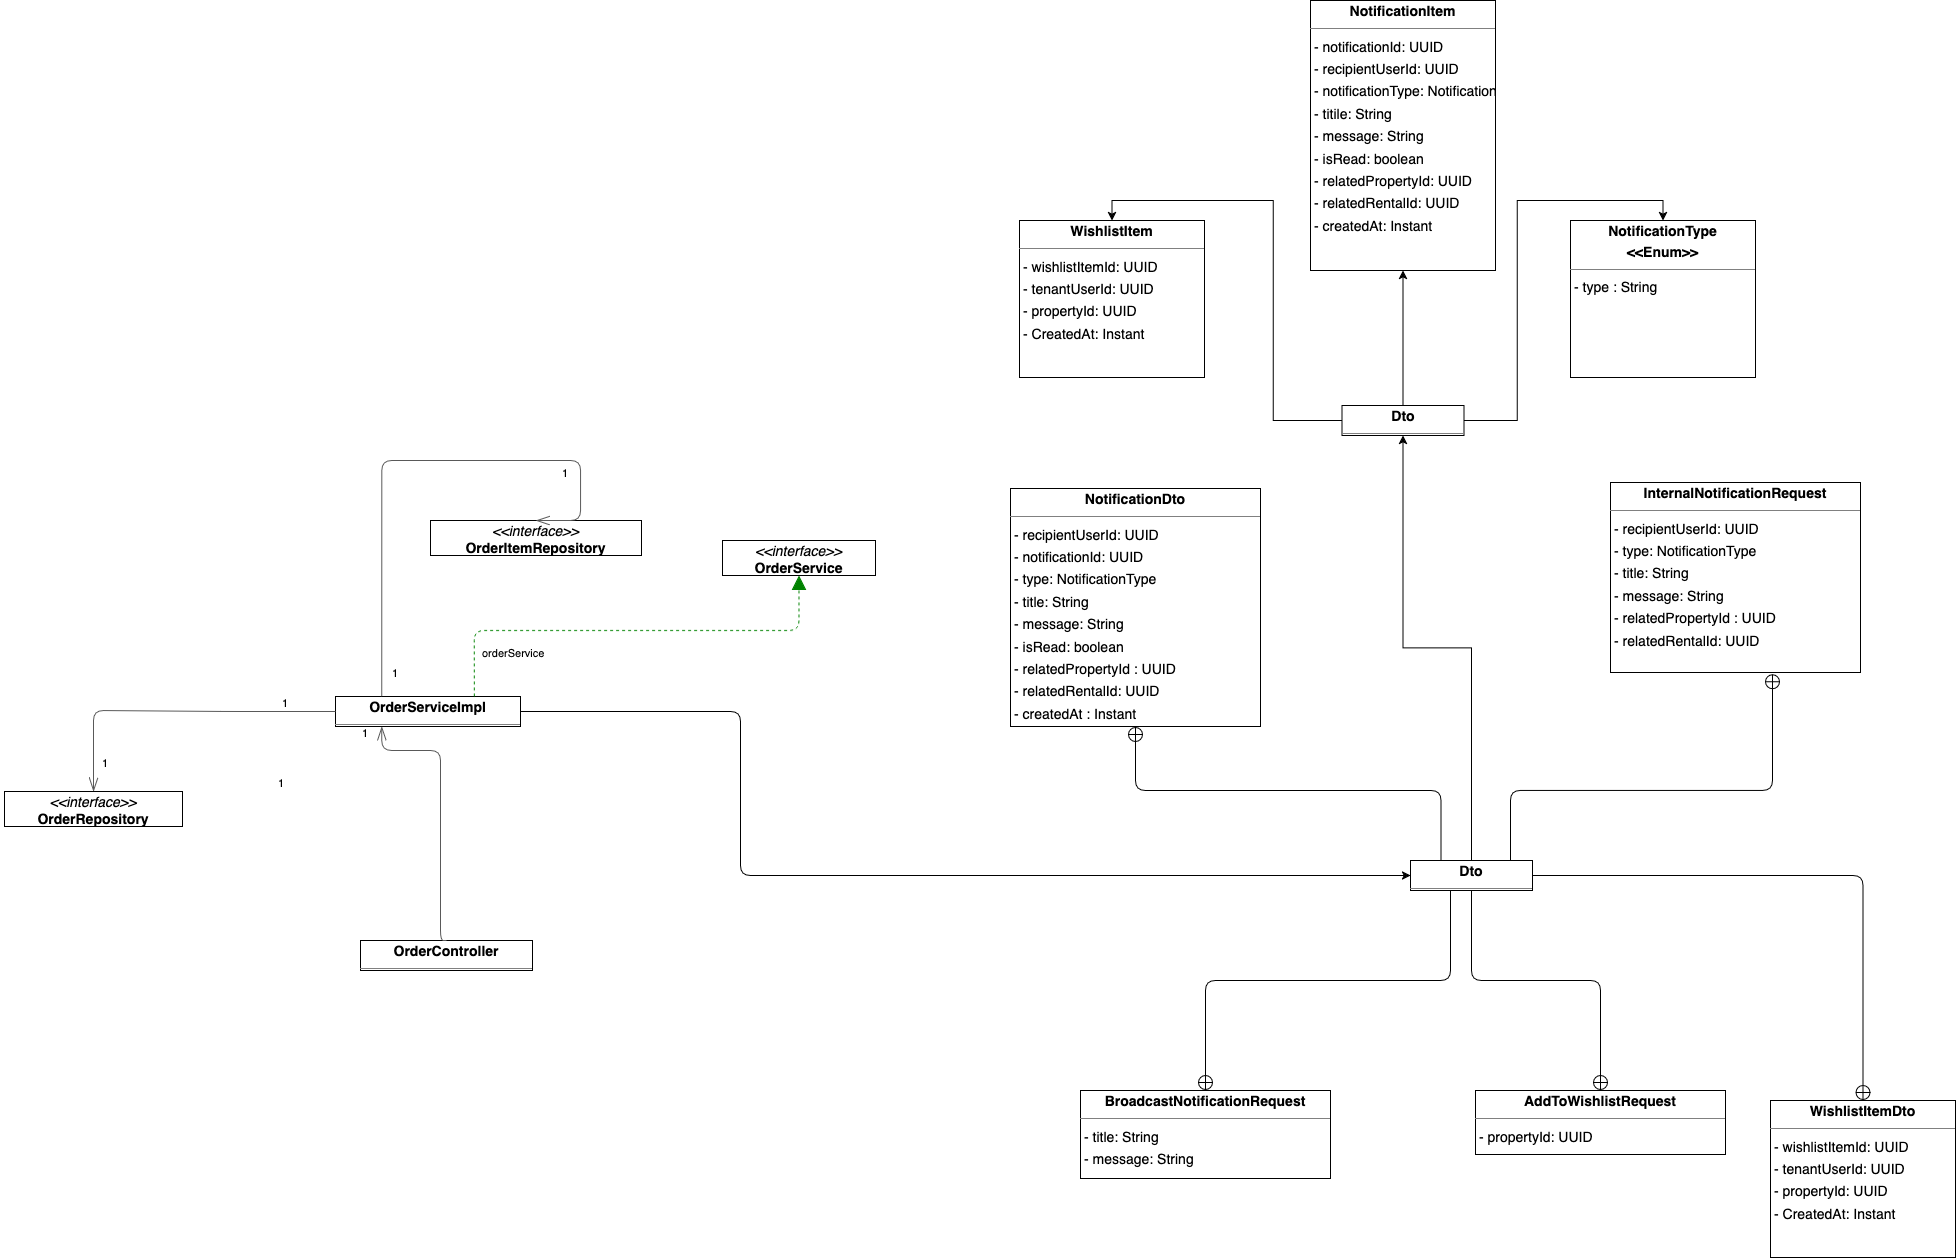

The diagram above was exported from draw.io. Its source (the exported page's mxGraphModel, read from the mxfile embedded in the PNG):
<mxGraphModel dx="3215" dy="1550" grid="1" gridSize="10" guides="1" tooltips="1" connect="1" arrows="1" fold="1" page="1" pageScale="1" pageWidth="850" pageHeight="1100" math="0" shadow="0">
  <root>
    <mxCell id="0" />
    <mxCell id="1" parent="0" />
    <mxCell id="LpsOQArPguGBoWB4KU9A-1" value="&lt;p style=&quot;margin:0px;margin-top:4px;text-align:center;&quot;&gt;&lt;b&gt;OrderController&lt;/b&gt;&lt;/p&gt;&lt;hr size=&quot;1&quot;/&gt;" style="verticalAlign=top;align=left;overflow=fill;fontSize=14;fontFamily=Helvetica;html=1;rounded=0;shadow=0;comic=0;labelBackgroundColor=none;strokeWidth=1;" vertex="1" parent="1">
      <mxGeometry x="-90" y="1070" width="172" height="30" as="geometry" />
    </mxCell>
    <mxCell id="LpsOQArPguGBoWB4KU9A-2" value="&lt;p style=&quot;margin:0px;margin-top:4px;text-align:center;&quot;&gt;&lt;b&gt;WishlistItem&lt;/b&gt;&lt;/p&gt;&lt;hr size=&quot;1&quot;&gt;&lt;p style=&quot;margin:0 0 0 4px;line-height:1.6;&quot;&gt;- wishlistItemId: UUID&lt;br&gt;- tenantUserId: UUID&lt;br&gt;- propertyId: UUID&lt;br&gt;- CreatedAt: Instant&lt;/p&gt;" style="verticalAlign=top;align=left;overflow=fill;fontSize=14;fontFamily=Helvetica;html=1;rounded=0;shadow=0;comic=0;labelBackgroundColor=none;strokeWidth=1;" vertex="1" parent="1">
      <mxGeometry x="569" y="350" width="185" height="157" as="geometry" />
    </mxCell>
    <mxCell id="LpsOQArPguGBoWB4KU9A-3" value="&lt;p style=&quot;margin:0px;margin-top:4px;text-align:center;&quot;&gt;&lt;i&gt;&amp;lt;&amp;lt;interface&amp;gt;&amp;gt;&lt;/i&gt;&lt;br/&gt;&lt;b&gt;OrderItemRepository&lt;/b&gt;&lt;/p&gt;&lt;hr size=&quot;1&quot;/&gt;" style="verticalAlign=top;align=left;overflow=fill;fontSize=14;fontFamily=Helvetica;html=1;rounded=0;shadow=0;comic=0;labelBackgroundColor=none;strokeWidth=1;" vertex="1" parent="1">
      <mxGeometry x="-20" y="650" width="211" height="35" as="geometry" />
    </mxCell>
    <mxCell id="LpsOQArPguGBoWB4KU9A-4" value="&lt;p style=&quot;margin:0px;margin-top:4px;text-align:center;&quot;&gt;&lt;i&gt;&amp;lt;&amp;lt;interface&amp;gt;&amp;gt;&lt;/i&gt;&lt;br/&gt;&lt;b&gt;OrderRepository&lt;/b&gt;&lt;/p&gt;&lt;hr size=&quot;1&quot;/&gt;" style="verticalAlign=top;align=left;overflow=fill;fontSize=14;fontFamily=Helvetica;html=1;rounded=0;shadow=0;comic=0;labelBackgroundColor=none;strokeWidth=1;" vertex="1" parent="1">
      <mxGeometry x="-446" y="921" width="178" height="35" as="geometry" />
    </mxCell>
    <mxCell id="LpsOQArPguGBoWB4KU9A-5" value="&lt;p style=&quot;margin:0px;margin-top:4px;text-align:center;&quot;&gt;&lt;i&gt;&amp;lt;&amp;lt;interface&amp;gt;&amp;gt;&lt;/i&gt;&lt;br/&gt;&lt;b&gt;OrderService&lt;/b&gt;&lt;/p&gt;&lt;hr size=&quot;1&quot;/&gt;" style="verticalAlign=top;align=left;overflow=fill;fontSize=14;fontFamily=Helvetica;html=1;rounded=0;shadow=0;comic=0;labelBackgroundColor=none;strokeWidth=1;" vertex="1" parent="1">
      <mxGeometry x="272" y="670" width="153" height="35" as="geometry" />
    </mxCell>
    <mxCell id="LpsOQArPguGBoWB4KU9A-6" style="edgeStyle=orthogonalEdgeStyle;rounded=1;orthogonalLoop=1;jettySize=auto;html=1;entryX=0;entryY=0.5;entryDx=0;entryDy=0;curved=0;" edge="1" parent="1" source="LpsOQArPguGBoWB4KU9A-7" target="LpsOQArPguGBoWB4KU9A-27">
      <mxGeometry relative="1" as="geometry">
        <Array as="points">
          <mxPoint x="290" y="841" />
          <mxPoint x="290" y="1005" />
        </Array>
      </mxGeometry>
    </mxCell>
    <mxCell id="LpsOQArPguGBoWB4KU9A-7" value="&lt;p style=&quot;margin:0px;margin-top:4px;text-align:center;&quot;&gt;&lt;b&gt;OrderServiceImpl&lt;/b&gt;&lt;/p&gt;&lt;hr size=&quot;1&quot;/&gt;" style="verticalAlign=top;align=left;overflow=fill;fontSize=14;fontFamily=Helvetica;html=1;rounded=0;shadow=0;comic=0;labelBackgroundColor=none;strokeWidth=1;" vertex="1" parent="1">
      <mxGeometry x="-115" y="826" width="185" height="30" as="geometry" />
    </mxCell>
    <mxCell id="LpsOQArPguGBoWB4KU9A-8" value="" style="html=1;rounded=1;edgeStyle=orthogonalEdgeStyle;dashed=0;startArrow=diamondThinstartSize=12;endArrow=openThin;endSize=12;strokeColor=#595959;exitX=0.500;exitY=0.001;exitDx=0;exitDy=0;entryX=0.25;entryY=1;entryDx=0;entryDy=0;" edge="1" parent="1" source="LpsOQArPguGBoWB4KU9A-1" target="LpsOQArPguGBoWB4KU9A-7">
      <mxGeometry width="50" height="50" relative="1" as="geometry">
        <Array as="points">
          <mxPoint x="-10" y="1070" />
          <mxPoint x="-10" y="880" />
          <mxPoint x="-69" y="880" />
        </Array>
      </mxGeometry>
    </mxCell>
    <mxCell id="LpsOQArPguGBoWB4KU9A-9" value="1" style="edgeLabel;resizable=0;html=1;align=left;verticalAlign=top;strokeColor=default;" connectable="0" vertex="1" parent="LpsOQArPguGBoWB4KU9A-8">
      <mxGeometry x="-174" y="900" as="geometry" />
    </mxCell>
    <mxCell id="LpsOQArPguGBoWB4KU9A-10" value="1" style="edgeLabel;resizable=0;html=1;align=left;verticalAlign=top;strokeColor=default;" connectable="0" vertex="1" parent="LpsOQArPguGBoWB4KU9A-8">
      <mxGeometry x="-90" y="850" as="geometry" />
    </mxCell>
    <mxCell id="LpsOQArPguGBoWB4KU9A-11" value="orderService" style="edgeLabel;resizable=0;html=1;align=left;verticalAlign=top;strokeColor=default;" connectable="0" vertex="1" parent="LpsOQArPguGBoWB4KU9A-8">
      <mxGeometry x="30" y="770" as="geometry" />
    </mxCell>
    <mxCell id="LpsOQArPguGBoWB4KU9A-12" value="" style="html=1;rounded=1;edgeStyle=orthogonalEdgeStyle;dashed=0;startArrow=diamondThinstartSize=12;endArrow=openThin;endSize=12;strokeColor=#595959;exitX=0.250;exitY=0.001;exitDx=0;exitDy=0;entryX=0.500;entryY=0.000;entryDx=0;entryDy=0;" edge="1" parent="1" source="LpsOQArPguGBoWB4KU9A-7" target="LpsOQArPguGBoWB4KU9A-3">
      <mxGeometry width="50" height="50" relative="1" as="geometry">
        <Array as="points">
          <mxPoint x="-69" y="590" />
          <mxPoint x="130" y="590" />
        </Array>
      </mxGeometry>
    </mxCell>
    <mxCell id="LpsOQArPguGBoWB4KU9A-13" value="1" style="edgeLabel;resizable=0;html=1;align=left;verticalAlign=top;strokeColor=default;" connectable="0" vertex="1" parent="LpsOQArPguGBoWB4KU9A-12">
      <mxGeometry x="-60" y="790" as="geometry" />
    </mxCell>
    <mxCell id="LpsOQArPguGBoWB4KU9A-14" value="1" style="edgeLabel;resizable=0;html=1;align=left;verticalAlign=top;strokeColor=default;" connectable="0" vertex="1" parent="LpsOQArPguGBoWB4KU9A-12">
      <mxGeometry x="110" y="590" as="geometry" />
    </mxCell>
    <mxCell id="LpsOQArPguGBoWB4KU9A-15" value="" style="edgeLabel;resizable=0;html=1;align=left;verticalAlign=top;strokeColor=default;" connectable="0" vertex="1" parent="LpsOQArPguGBoWB4KU9A-12">
      <mxGeometry x="10" y="560" as="geometry" />
    </mxCell>
    <mxCell id="LpsOQArPguGBoWB4KU9A-16" value="" style="html=1;rounded=1;edgeStyle=orthogonalEdgeStyle;dashed=0;startArrow=diamondThinstartSize=12;endArrow=openThin;endSize=12;strokeColor=#595959;exitX=0;exitY=0.5;exitDx=0;exitDy=0;entryX=0.500;entryY=0.001;entryDx=0;entryDy=0;" edge="1" parent="1" source="LpsOQArPguGBoWB4KU9A-7" target="LpsOQArPguGBoWB4KU9A-4">
      <mxGeometry width="50" height="50" relative="1" as="geometry">
        <Array as="points">
          <mxPoint x="-220" y="841" />
          <mxPoint x="-357" y="840" />
        </Array>
      </mxGeometry>
    </mxCell>
    <mxCell id="LpsOQArPguGBoWB4KU9A-17" value="1" style="edgeLabel;resizable=0;html=1;align=left;verticalAlign=top;strokeColor=default;" connectable="0" vertex="1" parent="LpsOQArPguGBoWB4KU9A-16">
      <mxGeometry x="-170" y="820" as="geometry" />
    </mxCell>
    <mxCell id="LpsOQArPguGBoWB4KU9A-18" value="1" style="edgeLabel;resizable=0;html=1;align=left;verticalAlign=top;strokeColor=default;" connectable="0" vertex="1" parent="LpsOQArPguGBoWB4KU9A-16">
      <mxGeometry x="-350" y="880" as="geometry" />
    </mxCell>
    <mxCell id="LpsOQArPguGBoWB4KU9A-19" value="" style="edgeLabel;resizable=0;html=1;align=left;verticalAlign=top;strokeColor=default;" connectable="0" vertex="1" parent="LpsOQArPguGBoWB4KU9A-16">
      <mxGeometry x="-450" y="890" as="geometry" />
    </mxCell>
    <mxCell id="LpsOQArPguGBoWB4KU9A-20" value="" style="html=1;rounded=1;edgeStyle=orthogonalEdgeStyle;dashed=1;startArrow=none;endArrow=block;endSize=12;strokeColor=#008200;exitX=0.750;exitY=0.001;exitDx=0;exitDy=0;entryX=0.500;entryY=1.001;entryDx=0;entryDy=0;" edge="1" parent="1" source="LpsOQArPguGBoWB4KU9A-7" target="LpsOQArPguGBoWB4KU9A-5">
      <mxGeometry width="50" height="50" relative="1" as="geometry">
        <Array as="points">
          <mxPoint x="23" y="760" />
          <mxPoint x="348" y="760" />
        </Array>
      </mxGeometry>
    </mxCell>
    <mxCell id="LpsOQArPguGBoWB4KU9A-21" value="&lt;p style=&quot;margin:0px;margin-top:4px;text-align:center;&quot;&gt;&lt;b&gt;NotificationItem&lt;/b&gt;&lt;/p&gt;&lt;hr size=&quot;1&quot;&gt;&lt;p style=&quot;margin:0 0 0 4px;line-height:1.6;&quot;&gt;- notificationId: UUID&lt;br&gt;- recipientUserId: UUID&lt;br&gt;- notificationType: NotificationType&lt;br&gt;- titile: String&lt;/p&gt;&lt;p style=&quot;margin:0 0 0 4px;line-height:1.6;&quot;&gt;- message: String&lt;/p&gt;&lt;p style=&quot;margin:0 0 0 4px;line-height:1.6;&quot;&gt;- isRead: boolean&lt;/p&gt;&lt;p style=&quot;margin:0 0 0 4px;line-height:1.6;&quot;&gt;- relatedPropertyId: UUID&lt;/p&gt;&lt;p style=&quot;margin:0 0 0 4px;line-height:1.6;&quot;&gt;- relatedRentalId: UUID&lt;/p&gt;&lt;p style=&quot;margin:0 0 0 4px;line-height:1.6;&quot;&gt;- createdAt: Instant&lt;/p&gt;" style="verticalAlign=top;align=left;overflow=fill;fontSize=14;fontFamily=Helvetica;html=1;rounded=0;shadow=0;comic=0;labelBackgroundColor=none;strokeWidth=1;" vertex="1" parent="1">
      <mxGeometry x="860" y="130" width="185" height="270" as="geometry" />
    </mxCell>
    <mxCell id="LpsOQArPguGBoWB4KU9A-22" value="&lt;p style=&quot;margin:0px;margin-top:4px;text-align:center;&quot;&gt;&lt;b&gt;NotificationType&lt;/b&gt;&lt;/p&gt;&lt;p style=&quot;margin:0px;margin-top:4px;text-align:center;&quot;&gt;&lt;b&gt;&amp;lt;&amp;lt;Enum&amp;gt;&amp;gt;&lt;/b&gt;&lt;/p&gt;&lt;hr size=&quot;1&quot;&gt;&lt;p style=&quot;margin:0 0 0 4px;line-height:1.6;&quot;&gt;- type : String&lt;/p&gt;" style="verticalAlign=top;align=left;overflow=fill;fontSize=14;fontFamily=Helvetica;html=1;rounded=0;shadow=0;comic=0;labelBackgroundColor=none;strokeWidth=1;" vertex="1" parent="1">
      <mxGeometry x="1120" y="350" width="185" height="157" as="geometry" />
    </mxCell>
    <mxCell id="LpsOQArPguGBoWB4KU9A-23" style="edgeStyle=orthogonalEdgeStyle;rounded=1;orthogonalLoop=1;jettySize=auto;html=1;entryX=0.5;entryY=0;entryDx=0;entryDy=0;curved=0;endArrow=circlePlus;endFill=0;" edge="1" parent="1" source="LpsOQArPguGBoWB4KU9A-27" target="LpsOQArPguGBoWB4KU9A-29">
      <mxGeometry relative="1" as="geometry">
        <Array as="points">
          <mxPoint x="1000" y="1110" />
          <mxPoint x="755" y="1110" />
        </Array>
      </mxGeometry>
    </mxCell>
    <mxCell id="LpsOQArPguGBoWB4KU9A-24" style="edgeStyle=orthogonalEdgeStyle;rounded=1;orthogonalLoop=1;jettySize=auto;html=1;endArrow=circlePlus;endFill=0;curved=0;" edge="1" parent="1" source="LpsOQArPguGBoWB4KU9A-27" target="LpsOQArPguGBoWB4KU9A-28">
      <mxGeometry relative="1" as="geometry">
        <Array as="points">
          <mxPoint x="1021" y="1110" />
          <mxPoint x="1150" y="1110" />
        </Array>
      </mxGeometry>
    </mxCell>
    <mxCell id="LpsOQArPguGBoWB4KU9A-25" style="edgeStyle=orthogonalEdgeStyle;rounded=1;orthogonalLoop=1;jettySize=auto;html=1;curved=0;endArrow=circlePlus;endFill=0;" edge="1" parent="1" source="LpsOQArPguGBoWB4KU9A-27" target="LpsOQArPguGBoWB4KU9A-33">
      <mxGeometry relative="1" as="geometry" />
    </mxCell>
    <mxCell id="LpsOQArPguGBoWB4KU9A-26" style="edgeStyle=orthogonalEdgeStyle;rounded=0;orthogonalLoop=1;jettySize=auto;html=1;entryX=0.5;entryY=1;entryDx=0;entryDy=0;" edge="1" parent="1" source="LpsOQArPguGBoWB4KU9A-27" target="LpsOQArPguGBoWB4KU9A-38">
      <mxGeometry relative="1" as="geometry">
        <mxPoint x="960" y="580.0000000000002" as="targetPoint" />
      </mxGeometry>
    </mxCell>
    <mxCell id="LpsOQArPguGBoWB4KU9A-27" value="&lt;p style=&quot;margin:0px;margin-top:4px;text-align:center;&quot;&gt;&lt;b&gt;Dto&lt;/b&gt;&lt;/p&gt;&lt;hr size=&quot;1&quot;&gt;" style="verticalAlign=top;align=left;overflow=fill;fontSize=14;fontFamily=Helvetica;html=1;rounded=0;shadow=0;comic=0;labelBackgroundColor=none;strokeWidth=1;" vertex="1" parent="1">
      <mxGeometry x="960" y="990" width="122" height="30" as="geometry" />
    </mxCell>
    <mxCell id="LpsOQArPguGBoWB4KU9A-28" value="&lt;p style=&quot;margin:0px;margin-top:4px;text-align:center;&quot;&gt;&lt;b&gt;AddToWishlistRequest&lt;/b&gt;&lt;/p&gt;&lt;hr size=&quot;1&quot;&gt;&lt;p style=&quot;margin:0 0 0 4px;line-height:1.6;&quot;&gt;&lt;/p&gt;&lt;p style=&quot;margin:0 0 0 4px;line-height:1.6;&quot;&gt;- propertyId: UUID&lt;/p&gt;" style="verticalAlign=top;align=left;overflow=fill;fontSize=14;fontFamily=Helvetica;html=1;rounded=0;shadow=0;comic=0;labelBackgroundColor=none;strokeWidth=1;" vertex="1" parent="1">
      <mxGeometry x="1025" y="1220" width="250" height="64" as="geometry" />
    </mxCell>
    <mxCell id="LpsOQArPguGBoWB4KU9A-29" value="&lt;p style=&quot;margin:0px;margin-top:4px;text-align:center;&quot;&gt;&lt;b&gt;BroadcastNotificationRequest&lt;/b&gt;&lt;/p&gt;&lt;hr size=&quot;1&quot;&gt;&lt;p style=&quot;margin:0 0 0 4px;line-height:1.6;&quot;&gt;&lt;/p&gt;&lt;p style=&quot;margin:0 0 0 4px;line-height:1.6;&quot;&gt;- title: String&lt;/p&gt;&lt;p style=&quot;margin:0 0 0 4px;line-height:1.6;&quot;&gt;- message: String&lt;/p&gt;" style="verticalAlign=top;align=left;overflow=fill;fontSize=14;fontFamily=Helvetica;html=1;rounded=0;shadow=0;comic=0;labelBackgroundColor=none;strokeWidth=1;" vertex="1" parent="1">
      <mxGeometry x="630" y="1220" width="250" height="88" as="geometry" />
    </mxCell>
    <mxCell id="LpsOQArPguGBoWB4KU9A-30" value="&lt;p style=&quot;margin:0px;margin-top:4px;text-align:center;&quot;&gt;&lt;b&gt;InternalNotificationRequest&lt;/b&gt;&lt;/p&gt;&lt;hr size=&quot;1&quot;&gt;&lt;p style=&quot;margin:0 0 0 4px;line-height:1.6;&quot;&gt;&lt;/p&gt;&lt;p style=&quot;margin:0 0 0 4px;line-height:1.6;&quot;&gt;- recipientUserId: UUID&lt;/p&gt;&lt;p style=&quot;margin:0 0 0 4px;line-height:1.6;&quot;&gt;- type: NotificationType&lt;/p&gt;&lt;p style=&quot;margin:0 0 0 4px;line-height:1.6;&quot;&gt;- title: String&lt;/p&gt;&lt;p style=&quot;margin:0 0 0 4px;line-height:1.6;&quot;&gt;- message: String&lt;/p&gt;&lt;p style=&quot;margin:0 0 0 4px;line-height:1.6;&quot;&gt;- relatedPropertyId : UUID&lt;/p&gt;&lt;p style=&quot;margin:0 0 0 4px;line-height:1.6;&quot;&gt;- relatedRentalId: UUID&lt;/p&gt;" style="verticalAlign=top;align=left;overflow=fill;fontSize=14;fontFamily=Helvetica;html=1;rounded=0;shadow=0;comic=0;labelBackgroundColor=none;strokeWidth=1;" vertex="1" parent="1">
      <mxGeometry x="1160" y="612" width="250" height="190" as="geometry" />
    </mxCell>
    <mxCell id="LpsOQArPguGBoWB4KU9A-31" style="edgeStyle=orthogonalEdgeStyle;rounded=1;orthogonalLoop=1;jettySize=auto;html=1;entryX=0.25;entryY=0;entryDx=0;entryDy=0;startArrow=circlePlus;startFill=0;endArrow=none;curved=0;" edge="1" parent="1" source="LpsOQArPguGBoWB4KU9A-32" target="LpsOQArPguGBoWB4KU9A-27">
      <mxGeometry relative="1" as="geometry">
        <Array as="points">
          <mxPoint x="685" y="920" />
          <mxPoint x="990" y="920" />
        </Array>
      </mxGeometry>
    </mxCell>
    <mxCell id="LpsOQArPguGBoWB4KU9A-32" value="&lt;p style=&quot;margin:0px;margin-top:4px;text-align:center;&quot;&gt;&lt;b&gt;NotificationDto&lt;/b&gt;&lt;/p&gt;&lt;hr size=&quot;1&quot;&gt;&lt;p style=&quot;margin:0 0 0 4px;line-height:1.6;&quot;&gt;&lt;/p&gt;&lt;p style=&quot;margin:0 0 0 4px;line-height:1.6;&quot;&gt;- recipientUserId: UUID&lt;/p&gt;&lt;p style=&quot;margin:0 0 0 4px;line-height:1.6;&quot;&gt;- notificationId: UUID&lt;/p&gt;&lt;p style=&quot;margin:0 0 0 4px;line-height:1.6;&quot;&gt;- type: NotificationType&lt;/p&gt;&lt;p style=&quot;margin:0 0 0 4px;line-height:1.6;&quot;&gt;- title: String&lt;/p&gt;&lt;p style=&quot;margin:0 0 0 4px;line-height:1.6;&quot;&gt;- message: String&lt;/p&gt;&lt;p style=&quot;margin:0 0 0 4px;line-height:1.6;&quot;&gt;- isRead: boolean&lt;/p&gt;&lt;p style=&quot;margin:0 0 0 4px;line-height:1.6;&quot;&gt;- relatedPropertyId : UUID&lt;/p&gt;&lt;p style=&quot;margin:0 0 0 4px;line-height:1.6;&quot;&gt;- relatedRentalId: UUID&lt;/p&gt;&lt;p style=&quot;margin:0 0 0 4px;line-height:1.6;&quot;&gt;- createdAt : Instant&lt;/p&gt;" style="verticalAlign=top;align=left;overflow=fill;fontSize=14;fontFamily=Helvetica;html=1;rounded=0;shadow=0;comic=0;labelBackgroundColor=none;strokeWidth=1;" vertex="1" parent="1">
      <mxGeometry x="560" y="618" width="250" height="238" as="geometry" />
    </mxCell>
    <mxCell id="LpsOQArPguGBoWB4KU9A-33" value="&lt;p style=&quot;margin:0px;margin-top:4px;text-align:center;&quot;&gt;&lt;b&gt;WishlistItemDto&lt;/b&gt;&lt;/p&gt;&lt;hr size=&quot;1&quot;&gt;&lt;p style=&quot;margin:0 0 0 4px;line-height:1.6;&quot;&gt;- wishlistItemId: UUID&lt;br&gt;- tenantUserId: UUID&lt;br&gt;- propertyId: UUID&lt;br&gt;- CreatedAt: Instant&lt;/p&gt;" style="verticalAlign=top;align=left;overflow=fill;fontSize=14;fontFamily=Helvetica;html=1;rounded=0;shadow=0;comic=0;labelBackgroundColor=none;strokeWidth=1;" vertex="1" parent="1">
      <mxGeometry x="1320" y="1230" width="185" height="157" as="geometry" />
    </mxCell>
    <mxCell id="LpsOQArPguGBoWB4KU9A-34" style="edgeStyle=orthogonalEdgeStyle;rounded=1;orthogonalLoop=1;jettySize=auto;html=1;entryX=0.648;entryY=1.007;entryDx=0;entryDy=0;entryPerimeter=0;endArrow=circlePlus;endFill=0;curved=0;" edge="1" parent="1" source="LpsOQArPguGBoWB4KU9A-27" target="LpsOQArPguGBoWB4KU9A-30">
      <mxGeometry relative="1" as="geometry">
        <Array as="points">
          <mxPoint x="1060" y="920" />
          <mxPoint x="1322" y="920" />
        </Array>
      </mxGeometry>
    </mxCell>
    <mxCell id="LpsOQArPguGBoWB4KU9A-35" style="edgeStyle=orthogonalEdgeStyle;rounded=0;orthogonalLoop=1;jettySize=auto;html=1;" edge="1" parent="1" source="LpsOQArPguGBoWB4KU9A-38" target="LpsOQArPguGBoWB4KU9A-21">
      <mxGeometry relative="1" as="geometry" />
    </mxCell>
    <mxCell id="LpsOQArPguGBoWB4KU9A-36" style="edgeStyle=orthogonalEdgeStyle;rounded=0;orthogonalLoop=1;jettySize=auto;html=1;entryX=0.5;entryY=0;entryDx=0;entryDy=0;" edge="1" parent="1" source="LpsOQArPguGBoWB4KU9A-38" target="LpsOQArPguGBoWB4KU9A-2">
      <mxGeometry relative="1" as="geometry" />
    </mxCell>
    <mxCell id="LpsOQArPguGBoWB4KU9A-37" style="edgeStyle=orthogonalEdgeStyle;rounded=0;orthogonalLoop=1;jettySize=auto;html=1;entryX=0.5;entryY=0;entryDx=0;entryDy=0;" edge="1" parent="1" source="LpsOQArPguGBoWB4KU9A-38" target="LpsOQArPguGBoWB4KU9A-22">
      <mxGeometry relative="1" as="geometry" />
    </mxCell>
    <mxCell id="LpsOQArPguGBoWB4KU9A-38" value="&lt;p style=&quot;margin:0px;margin-top:4px;text-align:center;&quot;&gt;&lt;b&gt;Dto&lt;/b&gt;&lt;/p&gt;&lt;hr size=&quot;1&quot;&gt;" style="verticalAlign=top;align=left;overflow=fill;fontSize=14;fontFamily=Helvetica;html=1;rounded=0;shadow=0;comic=0;labelBackgroundColor=none;strokeWidth=1;" vertex="1" parent="1">
      <mxGeometry x="891.5" y="535" width="122" height="30" as="geometry" />
    </mxCell>
  </root>
</mxGraphModel>